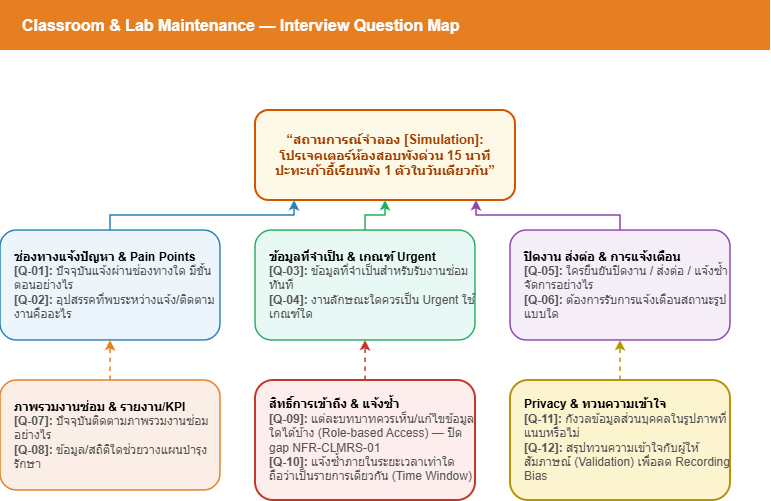

The diagram above was exported from draw.io. Its source (the exported page's mxGraphModel, read from the mxfile embedded in the PNG):
<mxGraphModel dx="1269" dy="562" grid="1" gridSize="10" guides="1" tooltips="1" connect="1" arrows="1" fold="1" page="1" pageScale="1" pageWidth="827" pageHeight="1169" math="0" shadow="0">
  <root>
    <mxCell id="0" />
    <mxCell id="1" parent="0" />
    <mxCell id="header" parent="1" style="rounded=0;whiteSpace=wrap;html=1;fillColor=#E67E22;strokeColor=none;align=left;spacingLeft=20;" value="&lt;font style=&quot;font-size: 16px;&quot; color=&quot;#ffffff&quot;&gt;&lt;b&gt;Classroom &amp;amp; Lab Maintenance — Interview Question Map&amp;nbsp;&lt;/b&gt;&lt;/font&gt;" vertex="1">
      <mxGeometry height="50" width="770" x="40" y="40" as="geometry" />
    </mxCell>
    <mxCell id="center_box" parent="1" style="rounded=1;whiteSpace=wrap;html=1;fillColor=#FEF9E7;strokeColor=#D35400;strokeWidth=2;align=center;" value="&lt;font style=&quot;font-size: 13px;&quot; color=&quot;#A04000&quot;&gt;&lt;b&gt;“สถานการณ์จำลอง [Simulation]:&lt;br&gt;โปรเจคเตอร์ห้องสอบพังด่วน 15 นาที&lt;br&gt;ปะทะเก้าอี้เรียนพัง 1 ตัวในวันเดียวกัน”&lt;/b&gt;&lt;/font&gt;" vertex="1">
      <mxGeometry height="90" width="260" x="295" y="150" as="geometry" />
    </mxCell>
    <mxCell id="box_a" parent="1" style="rounded=1;whiteSpace=wrap;html=1;fillColor=#EBF5FB;strokeColor=#2980B9;strokeWidth=1.5;align=left;spacingLeft=12;" value="&lt;color color=&quot;#1A5276&quot;&gt;&lt;b&gt;ช่องทางแจ้งปัญหา &amp;amp; Pain Points&lt;/b&gt;&lt;/color&gt;&lt;br&gt;&lt;font color=&quot;#555555&quot;&gt;&lt;b&gt;[Q-01]:&lt;/b&gt; ปัจจุบันแจ้งผ่านช่องทางใด มีขั้นตอนอย่างไร&lt;br&gt;&lt;b&gt;[Q-02]:&lt;/b&gt; อุปสรรคที่พบระหว่างแจ้ง/ติดตามงานคืออะไร&lt;/font&gt;" vertex="1">
      <mxGeometry height="110" width="220" x="40" y="270" as="geometry" />
    </mxCell>
    <mxCell id="box_b" parent="1" style="rounded=1;whiteSpace=wrap;html=1;fillColor=#E8F8F5;strokeColor=#27AE60;strokeWidth=1.5;align=left;spacingLeft=12;" value="&lt;color color=&quot;#1E8449&quot;&gt;&lt;b&gt;ข้อมูลที่จำเป็น &amp;amp; เกณฑ์ Urgent&lt;/b&gt;&lt;/color&gt;&lt;br&gt;&lt;font color=&quot;#555555&quot;&gt;&lt;b&gt;[Q-03]:&lt;/b&gt; ข้อมูลที่จำเป็นสำหรับรับงานซ่อมทันที&lt;br&gt;&lt;b&gt;[Q-04]:&lt;/b&gt; งานลักษณะใดควรเป็น Urgent ใช้เกณฑ์ใด&lt;/font&gt;" vertex="1">
      <mxGeometry height="110" width="220" x="295" y="270" as="geometry" />
    </mxCell>
    <mxCell id="box_c" parent="1" style="rounded=1;whiteSpace=wrap;html=1;fillColor=#F5EEF8;strokeColor=#8E44AD;strokeWidth=1.5;align=left;spacingLeft=12;" value="&lt;color color=&quot;#6C3483&quot;&gt;&lt;b&gt;ปิดงาน ส่งต่อ &amp;amp; การแจ้งเตือน&lt;/b&gt;&lt;/color&gt;&lt;br&gt;&lt;font color=&quot;#555555&quot;&gt;&lt;b&gt;[Q-05]:&lt;/b&gt; ใครยืนยันปิดงาน / ส่งต่อ / แจ้งซ้ำจัดการอย่างไร&lt;br&gt;&lt;b&gt;[Q-06]:&lt;/b&gt; ต้องการรับการแจ้งเตือนสถานะรูปแบบใด&lt;/font&gt;" vertex="1">
      <mxGeometry height="110" width="220" x="550" y="270" as="geometry" />
    </mxCell>
    <mxCell id="box_d" parent="1" style="rounded=1;whiteSpace=wrap;html=1;fillColor=#FBEEE6;strokeColor=#E67E22;strokeWidth=1.5;align=left;spacingLeft=12;" value="&lt;color color=&quot;#BA4A00&quot;&gt;&lt;b&gt;ภาพรวมงานซ่อม &amp;amp; รายงาน/KPI&lt;/b&gt;&lt;/color&gt;&lt;br&gt;&lt;font color=&quot;#555555&quot;&gt;&lt;b&gt;[Q-07]:&lt;/b&gt; ปัจจุบันติดตามภาพรวมงานซ่อมอย่างไร&lt;br&gt;&lt;b&gt;[Q-08]:&lt;/b&gt; ข้อมูล/สถิติใดช่วยวางแผนบำรุงรักษา&lt;/font&gt;" vertex="1">
      <mxGeometry height="110" width="220" x="40" y="420" as="geometry" />
    </mxCell>
    <mxCell id="box_e" parent="1" style="rounded=1;whiteSpace=wrap;html=1;fillColor=#FDEDEC;strokeColor=#C0392B;strokeWidth=2;align=left;spacingLeft=12;" value="&lt;b&gt;สิทธิ์การเข้าถึง &amp;amp; แจ้งซ้ำ&lt;/b&gt;&lt;br&gt;&lt;font color=&quot;#555555&quot;&gt;&lt;b&gt;[Q-09]:&lt;/b&gt; แต่ละบทบาทควรเห็น/แก้ไขข้อมูลใดได้บ้าง (Role-based Access) — ปิด gap NFR-CLMRS-01&lt;br&gt;&lt;b&gt;[Q-10]:&lt;/b&gt; แจ้งซ้ำภายในระยะเวลาเท่าใดถือว่าเป็นรายการเดียวกัน (Time Window)&lt;/font&gt;" vertex="1">
      <mxGeometry height="120" width="220" x="295" y="420" as="geometry" />
    </mxCell>
    <mxCell id="box_f" parent="1" style="rounded=1;whiteSpace=wrap;html=1;fillColor=#FCF3CF;strokeColor=#B7950B;strokeWidth=2;align=left;spacingLeft=12;" value="&lt;b&gt;Privacy &amp;amp; ทวนความเข้าใจ&lt;/b&gt;&lt;br&gt;&lt;font color=&quot;#555555&quot;&gt;&lt;b&gt;[Q-11]:&lt;/b&gt; กังวลข้อมูลส่วนบุคคลในรูปภาพที่แนบหรือไม่&lt;br&gt;&lt;b&gt;[Q-12]:&lt;/b&gt; สรุปทวนความเข้าใจกับผู้ให้สัมภาษณ์ (Validation) เพื่อลด Recording Bias&lt;/font&gt;" vertex="1">
      <mxGeometry height="120" width="220" x="550" y="420" as="geometry" />
    </mxCell>
    <mxCell id="edge_a" edge="1" parent="1" source="box_a" style="edgeStyle=orthogonalEdgeStyle;rounded=0;html=1;exitX=0.5;exitY=0;entryX=0.15;entryY=1;strokeColor=#2980B9;strokeWidth=1.5;endArrow=classic;" target="center_box">
      <mxGeometry relative="1" as="geometry" />
    </mxCell>
    <mxCell id="edge_b" edge="1" parent="1" source="box_b" style="edgeStyle=orthogonalEdgeStyle;rounded=0;html=1;exitX=0.5;exitY=0;entryX=0.5;entryY=1;strokeColor=#27AE60;strokeWidth=1.5;endArrow=classic;" target="center_box">
      <mxGeometry relative="1" as="geometry" />
    </mxCell>
    <mxCell id="edge_c" edge="1" parent="1" source="box_c" style="edgeStyle=orthogonalEdgeStyle;rounded=0;html=1;exitX=0.5;exitY=0;entryX=0.85;entryY=1;strokeColor=#8E44AD;strokeWidth=1.5;endArrow=classic;" target="center_box">
      <mxGeometry relative="1" as="geometry" />
    </mxCell>
    <mxCell id="edge_d" edge="1" parent="1" source="box_d" style="edgeStyle=orthogonalEdgeStyle;rounded=0;html=1;exitX=0.5;exitY=0;entryX=0.5;entryY=1;strokeColor=#E67E22;strokeWidth=1.5;endArrow=classic;dashed=1;" target="box_a">
      <mxGeometry relative="1" as="geometry" />
    </mxCell>
    <mxCell id="edge_e" edge="1" parent="1" source="box_e" style="edgeStyle=orthogonalEdgeStyle;rounded=0;html=1;exitX=0.5;exitY=0;entryX=0.5;entryY=1;strokeColor=#C0392B;strokeWidth=1.5;endArrow=classic;dashed=1;" target="box_b">
      <mxGeometry relative="1" as="geometry" />
    </mxCell>
    <mxCell id="edge_f" edge="1" parent="1" source="box_f" style="edgeStyle=orthogonalEdgeStyle;rounded=0;html=1;exitX=0.5;exitY=0;entryX=0.5;entryY=1;strokeColor=#B7950B;strokeWidth=1.5;endArrow=classic;dashed=1;" target="box_c">
      <mxGeometry relative="1" as="geometry" />
    </mxCell>
  </root>
</mxGraphModel>